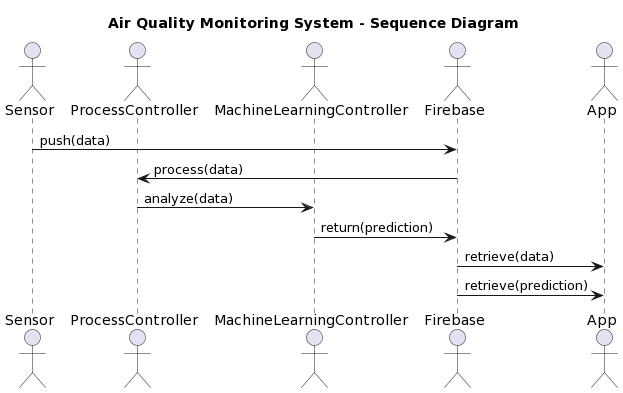

The diagram above was rendered by PlantUML. Its source (embedded in the PNG):
@startuml
title Air Quality Monitoring System - Sequence Diagram

actor Sensor
actor ProcessController
actor MachineLearningController
actor Firebase
actor App

Sensor -> Firebase: push(data)
Firebase -> ProcessController: process(data)
ProcessController -> MachineLearningController: analyze(data)
MachineLearningController -> Firebase: return(prediction)
Firebase -> App: retrieve(data)
Firebase -> App: retrieve(prediction)
@enduml